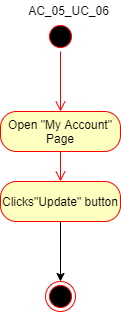

The diagram above was exported from draw.io. Its source (the exported page's mxGraphModel, read from the mxfile embedded in the PNG):
<mxGraphModel dx="1246" dy="576" grid="1" gridSize="10" guides="1" tooltips="1" connect="1" arrows="1" fold="1" page="1" pageScale="1" pageWidth="850" pageHeight="1100" math="0" shadow="0">
  <root>
    <mxCell id="0" />
    <mxCell id="1" parent="0" />
    <mxCell id="UGSwjGO2x4DEPB4XE6q6-1" value="" style="ellipse;html=1;shape=startState;fillColor=#000000;strokeColor=#ff0000;" vertex="1" parent="1">
      <mxGeometry x="240" y="170" width="30" height="30" as="geometry" />
    </mxCell>
    <mxCell id="UGSwjGO2x4DEPB4XE6q6-2" value="" style="edgeStyle=orthogonalEdgeStyle;html=1;verticalAlign=bottom;endArrow=open;endSize=8;strokeColor=#ff0000;" edge="1" source="UGSwjGO2x4DEPB4XE6q6-1" parent="1" target="UGSwjGO2x4DEPB4XE6q6-5">
      <mxGeometry relative="1" as="geometry">
        <mxPoint x="255" y="250" as="targetPoint" />
      </mxGeometry>
    </mxCell>
    <mxCell id="UGSwjGO2x4DEPB4XE6q6-4" value="AC_05_UC_06" style="text;html=1;align=center;verticalAlign=middle;resizable=0;points=[];autosize=1;" vertex="1" parent="1">
      <mxGeometry x="213" y="149" width="100" height="20" as="geometry" />
    </mxCell>
    <mxCell id="UGSwjGO2x4DEPB4XE6q6-5" value="Open &quot;My Account&quot; Page" style="rounded=1;whiteSpace=wrap;html=1;arcSize=40;fontColor=#000000;fillColor=#ffffc0;strokeColor=#ff0000;" vertex="1" parent="1">
      <mxGeometry x="195" y="260" width="120" height="40" as="geometry" />
    </mxCell>
    <mxCell id="UGSwjGO2x4DEPB4XE6q6-6" value="" style="edgeStyle=orthogonalEdgeStyle;html=1;verticalAlign=bottom;endArrow=open;endSize=8;strokeColor=#ff0000;" edge="1" source="UGSwjGO2x4DEPB4XE6q6-5" parent="1" target="UGSwjGO2x4DEPB4XE6q6-7">
      <mxGeometry relative="1" as="geometry">
        <mxPoint x="255" y="350" as="targetPoint" />
      </mxGeometry>
    </mxCell>
    <mxCell id="UGSwjGO2x4DEPB4XE6q6-11" style="edgeStyle=orthogonalEdgeStyle;rounded=0;orthogonalLoop=1;jettySize=auto;html=1;" edge="1" parent="1" source="UGSwjGO2x4DEPB4XE6q6-7" target="UGSwjGO2x4DEPB4XE6q6-8">
      <mxGeometry relative="1" as="geometry">
        <mxPoint x="255" y="410.0000000000001" as="targetPoint" />
      </mxGeometry>
    </mxCell>
    <mxCell id="UGSwjGO2x4DEPB4XE6q6-7" value="Clicks&quot;Update&quot; button" style="rounded=1;whiteSpace=wrap;html=1;arcSize=40;fontColor=#000000;fillColor=#ffffc0;strokeColor=#ff0000;" vertex="1" parent="1">
      <mxGeometry x="195" y="330.0000000000001" width="120" height="40" as="geometry" />
    </mxCell>
    <mxCell id="UGSwjGO2x4DEPB4XE6q6-8" value="" style="ellipse;html=1;shape=endState;fillColor=#000000;strokeColor=#ff0000;" vertex="1" parent="1">
      <mxGeometry x="240" y="430" width="30" height="30" as="geometry" />
    </mxCell>
  </root>
</mxGraphModel>